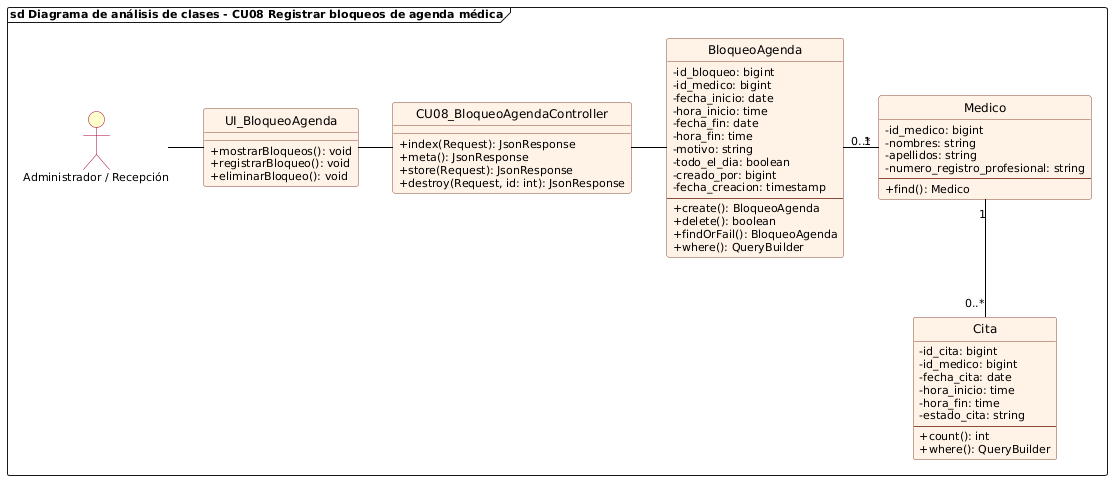

The diagram above was rendered by PlantUML. Its source (embedded in the PNG):
@startuml cu08_analisis_bloqueos_agenda
allowmixing

skinparam backgroundColor white
skinparam defaultFontName "Segoe UI"
skinparam defaultFontSize 11
skinparam classFontSize 12
skinparam classAttributeIconSize 0
hide circle

skinparam class {
    BackgroundColor #FFF2E6
    BorderColor #8A4B38
    RoundCorner 6
    HeaderBackgroundColor #FFF2E6
    ArrowColor black
}

skinparam actor {
    BackgroundColor #FEFECE
    BorderColor #A80036
}

frame "sd Diagrama de análisis de clases - CU08 Registrar bloqueos de agenda médica" {
    actor "Administrador / Recepción" as Admin
    
    class UI_BloqueoAgenda {
        + mostrarBloqueos(): void
        + registrarBloqueo(): void
        + eliminarBloqueo(): void
    }

    class CU08_BloqueoAgendaController {
        + index(Request): JsonResponse
        + meta(): JsonResponse
        + store(Request): JsonResponse
        + destroy(Request, id: int): JsonResponse
    }

    class BloqueoAgenda {
        - id_bloqueo: bigint
        - id_medico: bigint
        - fecha_inicio: date
        - hora_inicio: time
        - fecha_fin: date
        - hora_fin: time
        - motivo: string
        - todo_el_dia: boolean
        - creado_por: bigint
        - fecha_creacion: timestamp
        --
        + create(): BloqueoAgenda
        + delete(): boolean
        + findOrFail(): BloqueoAgenda
        + where(): QueryBuilder
    }

    class Medico {
        - id_medico: bigint
        - nombres: string
        - apellidos: string
        - numero_registro_profesional: string
        --
        + find(): Medico
    }

    class Cita {
        - id_cita: bigint
        - id_medico: bigint
        - fecha_cita: date
        - hora_inicio: time
        - hora_fin: time
        - estado_cita: string
        --
        + count(): int
        + where(): QueryBuilder
    }

    Admin -right- UI_BloqueoAgenda
    UI_BloqueoAgenda -right- CU08_BloqueoAgendaController
    CU08_BloqueoAgendaController -right- BloqueoAgenda

    BloqueoAgenda "0..*" -right- "1" Medico
    Medico "1" -down- "0..*" Cita
}
@enduml